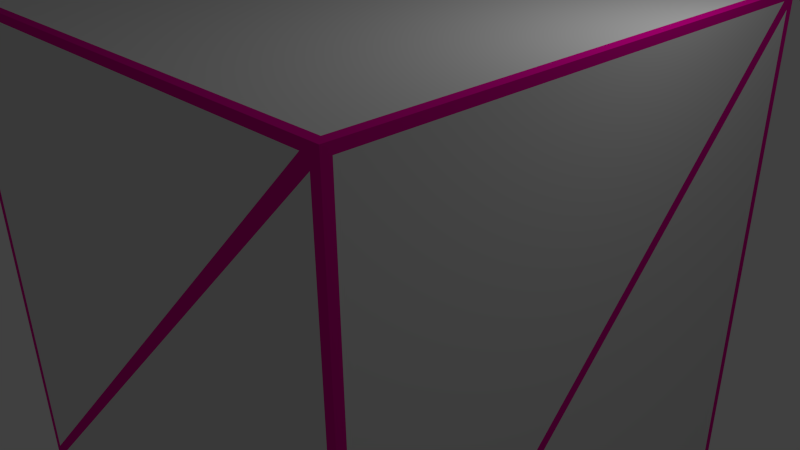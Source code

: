 # Source: BaseCube.blend  (saved by Blender 2.76.0; exported with 4.5.12 LTS)
import bpy
from mathutils import Matrix  # noqa: F401  (used for matrix-valued properties, if any)

bpy.ops.wm.read_factory_settings(use_empty=True)
scene = bpy.context.scene
scene.name = 'Scene'

# ---- collections
col_collection_1 = bpy.data.collections.new('Collection 1'); scene.collection.children.link(col_collection_1)

# ---- materials (node trees are filled in below, after node groups)
mat_material = bpy.data.materials.new('Material')
mat_material.alpha_threshold = 0.0
mat_material.use_transparent_shadow = False
mat_material.roughness = 0.5
mat_material.line_color = (0.0, 0.0, 0.0, 1.0)
mat_outline = bpy.data.materials.new('Outline')
mat_outline.alpha_threshold = 0.0
mat_outline.use_transparent_shadow = False
mat_outline.diffuse_color = (0.8, 0.0, 0.3331, 1.0)
mat_outline.roughness = 0.5

# ---- material node trees

# ---- world
world_world = bpy.data.worlds.new('World'); scene.world = world_world
world_world.color = (0.05088, 0.05088, 0.05088)
world_world.use_sun_shadow = False
world_world.sun_shadow_jitter_overblur = 0.0
world_world.cycles.sampling_method = 'MANUAL'
world_world.cycles.sample_map_resolution = 256

# ---- cameras
cam_camera = bpy.data.cameras.new('Camera')
cam_camera.clip_end = 100.0
cam_camera.lens = 35.0
cam_camera.sensor_width = 32.0
cam_camera.sensor_height = 18.0
cam_camera.ortho_scale = 7.314
cam_camera.dof.focus_distance = 0.0
cam_camera.dof.aperture_fstop = 128.0

# ---- lights
light_lamp = bpy.data.lights.new('Lamp', 'POINT')
light_lamp.transmission_factor = 0.0
light_lamp.cutoff_distance = 30.0
light_lamp.energy = 100.0
light_lamp.shadow_buffer_clip_start = 1.001
light_lamp.shadow_soft_size = 0.1
light_lamp.shadow_maximum_resolution = 0.006
light_lamp.use_absolute_resolution = True
light_lamp.cycles.use_multiple_importance_sampling = False

# ---- meshes
me_cube = bpy.data.meshes.new('Cube')
me_cube.from_pydata([(3.335, 3.335, -3.335), (3.335, -3.335, -3.335), (-3.335, -3.335, -3.335), (-3.335, 3.335, -3.335), (3.335, 3.335, 3.335), (3.335, -3.335, 3.335), (-3.335, -3.335, 3.335), (-3.335, 3.335, 3.335), (3.335, -3.229, -3.335), (-3.335, -3.229, -3.335), (3.335, -3.229, 3.335), (-3.335, -3.229, 3.335), (-3.335, 3.227, -3.335), (-3.335, 3.227, 3.335), (3.335, 3.227, -3.335), (3.335, 3.227, 3.335), (-3.227, 3.335, -3.335), (-3.227, -3.335, -3.335), (-3.227, 3.335, 3.335), (-3.227, -3.335, 3.335), (-3.227, -3.229, 3.335), (-3.227, -3.229, -3.335), (-3.227, 3.227, -3.335), (-3.227, 3.227, 3.335), (3.22, -3.229, 3.335), (3.22, 3.227, 3.335), (3.22, 3.335, -3.335), (3.22, -3.335, -3.335), (3.22, 3.335, 3.335), (3.22, -3.335, 3.335), (3.22, -3.229, -3.335), (3.22, 3.227, -3.335), (3.335, 3.335, 3.232), (3.335, -3.335, 3.232), (-3.335, -3.335, 3.232), (-3.335, 3.335, 3.232), (-3.335, -3.229, 3.232), (3.335, -3.229, 3.232), (3.335, 3.227, 3.232), (-3.335, 3.227, 3.232), (-3.227, 3.335, 3.232), (-3.227, -3.335, 3.232), (3.22, -3.335, 3.232), (3.22, 3.335, 3.232), (-3.335, -3.229, -3.257), (3.335, -3.229, -3.257), (3.335, 3.227, -3.257), (-3.335, 3.227, -3.257), (-3.227, -3.335, -3.257), (3.22, -3.335, -3.257), (3.335, 3.335, -3.257), (3.335, -3.335, -3.257), (-3.335, -3.335, -3.257), (-3.335, 3.335, -3.257), (-3.227, 3.335, -3.257), (3.22, 3.335, -3.257), (3.143, 3.335, -3.257), (-3.124, 3.335, 3.232), (-3.227, 3.335, 3.124), (3.22, 3.335, -3.142), (-3.335, 3.149, -3.257), (-3.335, -3.229, 3.126), (-3.335, 3.227, -3.148), (-3.335, -3.127, 3.232), (3.22, -3.335, 3.117), (-3.227, -3.335, -3.149), (3.118, -3.335, 3.232), (-3.149, -3.335, -3.257), (3.335, -3.229, -3.151), (3.335, 3.124, 3.232), (3.335, -3.152, -3.257), (3.335, 3.227, 3.124), (3.112, 3.227, 3.335), (-3.122, -3.229, 3.335), (3.22, 3.112, 3.335), (-3.227, -3.121, 3.335), (-3.227, 3.119, -3.335), (-3.119, 3.227, -3.335), (3.22, -3.115, -3.335), (3.115, -3.229, -3.335)], [], [(21, 17, 2, 9), (20, 11, 19), (37, 10, 5, 33), (41, 19, 6, 34), (39, 13, 7, 35), (54, 16, 3, 53), (36, 34, 11), (38, 15, 69), (75, 11, 20), (22, 76, 12), (16, 22, 12), (18, 7, 13, 23), (38, 32, 15), (36, 11, 63), (25, 28, 72), (16, 77, 22), (78, 30, 79, 76, 22, 77), (25, 72, 75, 20, 73, 74), (55, 26, 56), (42, 29, 66), (73, 20, 19), (30, 27, 79), (8, 1, 27, 30), (10, 24, 29, 5), (42, 33, 29), (50, 0, 26, 55), (15, 25, 74), (8, 30, 78), (0, 14, 31, 26), (4, 28, 25, 15), (4, 32, 43, 28), (33, 42, 64), (64, 42, 66, 65, 48, 67), (18, 57, 40), (61, 36, 63, 62, 47, 60), (32, 38, 71), (71, 38, 69, 68, 45, 70), (34, 36, 61), (18, 40, 35), (47, 62, 53), (48, 65, 52), (45, 68, 51), (8, 45, 51, 1), (17, 48, 52, 2), (12, 47, 53, 3), (2, 52, 44, 9), (8, 70, 45), (0, 50, 46, 14), (12, 60, 47), (17, 67, 48), (1, 51, 49, 27), (50, 55, 59), (59, 55, 56, 58, 40, 57), (40, 58, 35), (32, 50, 59, 43), (7, 18, 35), (43, 59, 57), (58, 56, 54), (26, 16, 54, 56), (58, 54, 53, 35), (28, 43, 57, 18), (62, 39, 35, 53), (34, 6, 11), (11, 13, 39, 63), (52, 34, 61, 44), (62, 63, 39), (44, 61, 60), (9, 44, 60, 12), (65, 66, 41), (49, 64, 67), (29, 19, 41, 66), (65, 41, 34, 52), (27, 49, 67, 17), (33, 5, 29), (51, 33, 64, 49), (32, 4, 15), (68, 69, 37), (46, 71, 70), (14, 46, 70, 8), (15, 10, 37, 69), (68, 37, 33, 51), (50, 32, 71, 46), (10, 15, 74, 24), (24, 73, 19, 29), (74, 73, 24), (72, 23, 75), (28, 18, 23, 72), (11, 6, 19), (23, 13, 11, 75), (26, 31, 77, 16), (76, 21, 9, 12), (31, 78, 77), (76, 79, 21), (14, 8, 78, 31), (3, 16, 12), (27, 17, 21, 79)])
me_cube.polygons.foreach_set('material_index', [1, 1, 1, 1, 1, 1, 1, 1, 1, 1, 1, 1, 1, 1, 1, 1, 1, 1, 1, 1, 1, 1, 1, 1, 1, 1, 1, 1, 1, 1, 1, 1, 1, 1, 1, 1, 1, 1, 1, 1, 1, 1, 1, 1, 1, 1, 1, 1, 1, 1, 1, 1, 1, 1, 1, 1, 0, 0, 1, 1, 1, 1, 1, 1, 1, 0, 0, 1, 0, 0, 1, 1, 1, 1, 1, 1, 0, 0, 1, 1, 1, 1, 1, 1, 0, 0, 1, 1, 1, 1, 1, 0, 0, 1, 1, 1])
me_cube.materials.append(mat_material)
me_cube.materials.append(mat_outline)
me_cube.use_remesh_preserve_volume = False
me_cube.use_remesh_preserve_attributes = False
me_cube.use_mirror_vertex_groups = False
me_cube.update()

# ---- objects
ob_cube = bpy.data.objects.new('Cube', me_cube)
ob_lamp = bpy.data.objects.new('Lamp', light_lamp)
ob_camera = bpy.data.objects.new('Camera', cam_camera)

# ---- transforms, parenting, visibility, modifiers, constraints
ob_cube.location = (0.0, 0.0, 0.0)
ob_cube.lock_rotations_4d = False
ob_cube.empty_display_type = 'ARROWS'
ob_cube.lineart.crease_threshold = 0.0
ob_lamp.location = (4.076, 1.005, 5.904)
ob_lamp.rotation_euler = (0.6503, 0.05522, 1.866)
ob_lamp.lock_rotations_4d = False
ob_lamp.empty_display_type = 'ARROWS'
ob_lamp.color = (0.0, 0.0, 0.0, 0.0)
ob_lamp.lineart.crease_threshold = 0.0
ob_camera.location = (7.481, -6.508, 5.344)
ob_camera.rotation_euler = (1.109, 0.01082, 0.8149)
ob_camera.lock_rotations_4d = False
ob_camera.empty_display_type = 'ARROWS'
ob_camera.color = (0.0, 0.0, 0.0, 0.0)
ob_camera.display_type = 'WIRE'
ob_camera.lineart.crease_threshold = 0.0

# ---- collection membership
col_collection_1.objects.link(ob_cube)
col_collection_1.objects.link(ob_lamp)
col_collection_1.objects.link(ob_camera)

# ---- scene / render settings (as saved in the file)
scene.camera = ob_camera
scene.frame_start = 1; scene.frame_end = 250; scene.frame_set(1)
scene.render.engine = 'BLENDER_EEVEE_NEXT'
scene.render.resolution_percentage = 50
scene.render.dither_intensity = 0.0
scene.cycles.use_denoising = False
scene.cycles.samples = 10
scene.cycles.sampling_pattern = 'TABULATED_SOBOL'
scene.cycles.light_sampling_threshold = 0.0
scene.cycles.use_adaptive_sampling = False
scene.cycles.use_light_tree = False
scene.cycles.blur_glossy = 0.0
scene.cycles.pixel_filter_type = 'GAUSSIAN'
scene.cycles.sample_clamp_indirect = 0.0
scene.view_settings.view_transform = 'Standard'
bpy.context.view_layer.update()
